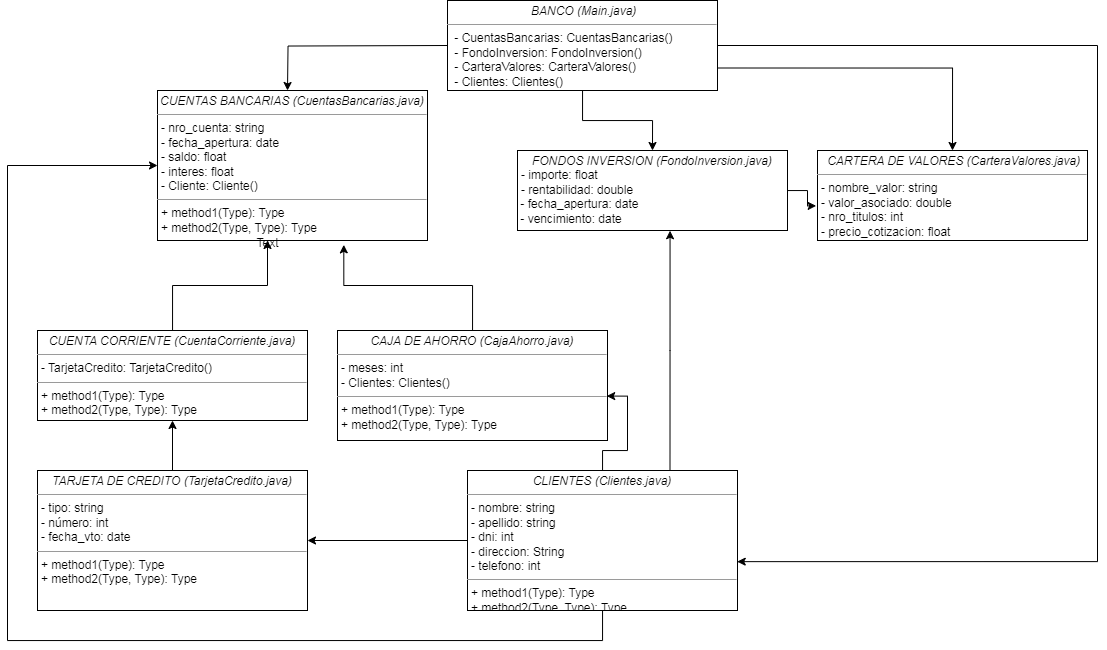

The diagram above was exported from draw.io. Its source (the exported page's mxGraphModel, read from the mxfile embedded in the PNG):
<mxGraphModel dx="1736" dy="1453" grid="1" gridSize="10" guides="1" tooltips="1" connect="1" arrows="1" fold="1" page="1" pageScale="1" pageWidth="850" pageHeight="1100" background="none" math="0" shadow="0">
  <root>
    <mxCell id="0" />
    <mxCell id="1" parent="0" />
    <mxCell id="O-lhgksXYt0BnU-zvL7z-1" style="edgeStyle=orthogonalEdgeStyle;rounded=0;orthogonalLoop=1;jettySize=auto;html=1;" parent="1" edge="1">
      <mxGeometry relative="1" as="geometry">
        <mxPoint x="160" y="-30" as="targetPoint" />
        <mxPoint x="320" y="-75" as="sourcePoint" />
      </mxGeometry>
    </mxCell>
    <mxCell id="5d2195bd80daf111-19" value="&lt;p style=&quot;margin:0px;margin-top:4px;text-align:center;&quot;&gt;&lt;i&gt;CUENTAS BANCARIAS (CuentasBancarias.java)&lt;/i&gt;&lt;/p&gt;&lt;hr size=&quot;1&quot;&gt;&lt;p style=&quot;margin:0px;margin-left:4px;&quot;&gt;- nro_cuenta: string&lt;/p&gt;&lt;p style=&quot;margin:0px;margin-left:4px;&quot;&gt;- fecha_apertura: date&lt;/p&gt;&lt;p style=&quot;margin:0px;margin-left:4px;&quot;&gt;- saldo: float&lt;/p&gt;&lt;p style=&quot;margin:0px;margin-left:4px;&quot;&gt;- interes: float&lt;/p&gt;&lt;p style=&quot;margin:0px;margin-left:4px;&quot;&gt;- Cliente: Cliente()&lt;/p&gt;&lt;hr size=&quot;1&quot;&gt;&lt;p style=&quot;margin:0px;margin-left:4px;&quot;&gt;+ method1(Type): Type&lt;br&gt;+ method2(Type, Type): Type&lt;/p&gt;" style="verticalAlign=top;align=left;overflow=fill;fontSize=12;fontFamily=Helvetica;html=1;rounded=0;shadow=0;comic=0;labelBackgroundColor=none;strokeWidth=1" parent="1" vertex="1">
      <mxGeometry x="30" y="-30" width="270" height="150" as="geometry" />
    </mxCell>
    <mxCell id="LTlYdBV0fCSmzJ36c62x-11" style="edgeStyle=orthogonalEdgeStyle;rounded=0;orthogonalLoop=1;jettySize=auto;html=1;entryX=0.999;entryY=0.651;entryDx=0;entryDy=0;entryPerimeter=0;" edge="1" parent="1" source="O-lhgksXYt0BnU-zvL7z-2" target="LTlYdBV0fCSmzJ36c62x-8">
      <mxGeometry relative="1" as="geometry">
        <Array as="points">
          <mxPoint x="970" y="-75" />
          <mxPoint x="970" y="441" />
        </Array>
      </mxGeometry>
    </mxCell>
    <mxCell id="LTlYdBV0fCSmzJ36c62x-18" style="edgeStyle=orthogonalEdgeStyle;rounded=0;orthogonalLoop=1;jettySize=auto;html=1;entryX=0.5;entryY=0;entryDx=0;entryDy=0;" edge="1" parent="1" source="O-lhgksXYt0BnU-zvL7z-2" target="LTlYdBV0fCSmzJ36c62x-16">
      <mxGeometry relative="1" as="geometry" />
    </mxCell>
    <mxCell id="LTlYdBV0fCSmzJ36c62x-26" style="edgeStyle=orthogonalEdgeStyle;rounded=0;orthogonalLoop=1;jettySize=auto;html=1;exitX=1;exitY=0.75;exitDx=0;exitDy=0;entryX=0.5;entryY=0;entryDx=0;entryDy=0;" edge="1" parent="1" source="O-lhgksXYt0BnU-zvL7z-2" target="LTlYdBV0fCSmzJ36c62x-21">
      <mxGeometry relative="1" as="geometry" />
    </mxCell>
    <mxCell id="O-lhgksXYt0BnU-zvL7z-2" value="&lt;p style=&quot;margin:0px;margin-top:4px;text-align:center;&quot;&gt;&lt;i&gt;&amp;nbsp;BANCO (Main.java)&lt;/i&gt;&lt;/p&gt;&lt;hr size=&quot;1&quot;&gt;&lt;p style=&quot;margin:0px;margin-left:4px;&quot;&gt;&amp;nbsp;- CuentasBancarias: CuentasBancarias()&lt;br style=&quot;border-color: var(--border-color);&quot;&gt;&amp;nbsp;- FondoInversion: FondoInversion()&lt;br style=&quot;border-color: var(--border-color);&quot;&gt;&amp;nbsp;- CarteraValores: CarteraValores()&lt;br&gt;&lt;/p&gt;&lt;p style=&quot;margin:0px;margin-left:4px;&quot;&gt;&amp;nbsp;- Clientes: Clientes()&lt;/p&gt;&lt;hr size=&quot;1&quot;&gt;&lt;p style=&quot;margin:0px;margin-left:4px;&quot;&gt;&lt;br&gt;&lt;/p&gt;" style="verticalAlign=top;align=left;overflow=fill;fontSize=12;fontFamily=Helvetica;html=1;rounded=0;shadow=0;comic=0;labelBackgroundColor=none;strokeWidth=1" parent="1" vertex="1">
      <mxGeometry x="320" y="-120" width="270" height="90" as="geometry" />
    </mxCell>
    <mxCell id="LTlYdBV0fCSmzJ36c62x-5" value="" style="edgeStyle=orthogonalEdgeStyle;rounded=0;orthogonalLoop=1;jettySize=auto;html=1;" edge="1" parent="1" source="LTlYdBV0fCSmzJ36c62x-3" target="5d2195bd80daf111-19">
      <mxGeometry relative="1" as="geometry">
        <Array as="points">
          <mxPoint x="45" y="165" />
          <mxPoint x="140" y="165" />
        </Array>
      </mxGeometry>
    </mxCell>
    <mxCell id="LTlYdBV0fCSmzJ36c62x-3" value="&lt;p style=&quot;margin:0px;margin-top:4px;text-align:center;&quot;&gt;&lt;i&gt;CUENTA CORRIENTE (CuentaCorriente.java)&lt;/i&gt;&lt;/p&gt;&lt;hr size=&quot;1&quot;&gt;&lt;p style=&quot;margin:0px;margin-left:4px;&quot;&gt;- TarjetaCredito: TarjetaCredito()&lt;/p&gt;&lt;hr size=&quot;1&quot;&gt;&lt;p style=&quot;margin:0px;margin-left:4px;&quot;&gt;+ method1(Type): Type&lt;br&gt;+ method2(Type, Type): Type&lt;/p&gt;" style="verticalAlign=top;align=left;overflow=fill;fontSize=12;fontFamily=Helvetica;html=1;rounded=0;shadow=0;comic=0;labelBackgroundColor=none;strokeWidth=1" vertex="1" parent="1">
      <mxGeometry x="-90" y="210" width="270" height="90" as="geometry" />
    </mxCell>
    <mxCell id="LTlYdBV0fCSmzJ36c62x-7" value="" style="edgeStyle=orthogonalEdgeStyle;rounded=0;orthogonalLoop=1;jettySize=auto;html=1;" edge="1" parent="1" source="LTlYdBV0fCSmzJ36c62x-6" target="LTlYdBV0fCSmzJ36c62x-3">
      <mxGeometry relative="1" as="geometry" />
    </mxCell>
    <mxCell id="LTlYdBV0fCSmzJ36c62x-6" value="&lt;p style=&quot;margin:0px;margin-top:4px;text-align:center;&quot;&gt;&lt;i&gt;TARJETA DE CREDITO (TarjetaCredito.java)&lt;/i&gt;&lt;/p&gt;&lt;hr size=&quot;1&quot;&gt;&lt;p style=&quot;margin:0px;margin-left:4px;&quot;&gt;- tipo: string&lt;/p&gt;&lt;p style=&quot;margin:0px;margin-left:4px;&quot;&gt;- número: int&lt;/p&gt;&lt;p style=&quot;margin:0px;margin-left:4px;&quot;&gt;- fecha_vto: date&lt;/p&gt;&lt;hr size=&quot;1&quot;&gt;&lt;p style=&quot;margin:0px;margin-left:4px;&quot;&gt;+ method1(Type): Type&lt;br&gt;+ method2(Type, Type): Type&lt;/p&gt;" style="verticalAlign=top;align=left;overflow=fill;fontSize=12;fontFamily=Helvetica;html=1;rounded=0;shadow=0;comic=0;labelBackgroundColor=none;strokeWidth=1" vertex="1" parent="1">
      <mxGeometry x="-90" y="350" width="270" height="140" as="geometry" />
    </mxCell>
    <mxCell id="LTlYdBV0fCSmzJ36c62x-9" style="edgeStyle=orthogonalEdgeStyle;rounded=0;orthogonalLoop=1;jettySize=auto;html=1;entryX=1;entryY=0.5;entryDx=0;entryDy=0;" edge="1" parent="1" source="LTlYdBV0fCSmzJ36c62x-8" target="LTlYdBV0fCSmzJ36c62x-6">
      <mxGeometry relative="1" as="geometry" />
    </mxCell>
    <mxCell id="LTlYdBV0fCSmzJ36c62x-13" style="edgeStyle=orthogonalEdgeStyle;rounded=0;orthogonalLoop=1;jettySize=auto;html=1;entryX=0.997;entryY=0.596;entryDx=0;entryDy=0;entryPerimeter=0;" edge="1" parent="1" source="LTlYdBV0fCSmzJ36c62x-8" target="LTlYdBV0fCSmzJ36c62x-12">
      <mxGeometry relative="1" as="geometry" />
    </mxCell>
    <mxCell id="LTlYdBV0fCSmzJ36c62x-17" style="edgeStyle=orthogonalEdgeStyle;rounded=0;orthogonalLoop=1;jettySize=auto;html=1;exitX=0.75;exitY=0;exitDx=0;exitDy=0;entryX=0.565;entryY=1.003;entryDx=0;entryDy=0;entryPerimeter=0;" edge="1" parent="1" source="LTlYdBV0fCSmzJ36c62x-8" target="LTlYdBV0fCSmzJ36c62x-16">
      <mxGeometry relative="1" as="geometry" />
    </mxCell>
    <mxCell id="LTlYdBV0fCSmzJ36c62x-25" style="edgeStyle=orthogonalEdgeStyle;rounded=0;orthogonalLoop=1;jettySize=auto;html=1;entryX=0;entryY=0.5;entryDx=0;entryDy=0;" edge="1" parent="1" source="LTlYdBV0fCSmzJ36c62x-8" target="5d2195bd80daf111-19">
      <mxGeometry relative="1" as="geometry">
        <Array as="points">
          <mxPoint x="475" y="520" />
          <mxPoint x="-120" y="520" />
          <mxPoint x="-120" y="45" />
        </Array>
      </mxGeometry>
    </mxCell>
    <mxCell id="LTlYdBV0fCSmzJ36c62x-8" value="&lt;p style=&quot;margin:0px;margin-top:4px;text-align:center;&quot;&gt;&lt;i&gt;CLIENTES (Clientes.java)&lt;/i&gt;&lt;/p&gt;&lt;hr size=&quot;1&quot;&gt;&lt;p style=&quot;margin:0px;margin-left:4px;&quot;&gt;- nombre: string&lt;/p&gt;&lt;p style=&quot;margin:0px;margin-left:4px;&quot;&gt;- apellido: string&lt;/p&gt;&lt;p style=&quot;margin:0px;margin-left:4px;&quot;&gt;- dni: int&lt;/p&gt;&lt;p style=&quot;margin:0px;margin-left:4px;&quot;&gt;- direccion: String&lt;/p&gt;&lt;p style=&quot;margin:0px;margin-left:4px;&quot;&gt;- telefono: int&lt;/p&gt;&lt;hr size=&quot;1&quot;&gt;&lt;p style=&quot;margin:0px;margin-left:4px;&quot;&gt;+ method1(Type): Type&lt;br&gt;+ method2(Type, Type): Type&lt;/p&gt;" style="verticalAlign=top;align=left;overflow=fill;fontSize=12;fontFamily=Helvetica;html=1;rounded=0;shadow=0;comic=0;labelBackgroundColor=none;strokeWidth=1" vertex="1" parent="1">
      <mxGeometry x="340" y="350" width="270" height="140" as="geometry" />
    </mxCell>
    <mxCell id="LTlYdBV0fCSmzJ36c62x-15" style="edgeStyle=orthogonalEdgeStyle;rounded=0;orthogonalLoop=1;jettySize=auto;html=1;entryX=0.69;entryY=1.029;entryDx=0;entryDy=0;entryPerimeter=0;" edge="1" parent="1" source="LTlYdBV0fCSmzJ36c62x-12" target="5d2195bd80daf111-19">
      <mxGeometry relative="1" as="geometry" />
    </mxCell>
    <mxCell id="LTlYdBV0fCSmzJ36c62x-12" value="&lt;p style=&quot;margin:0px;margin-top:4px;text-align:center;&quot;&gt;&lt;i&gt;CAJA DE AHORRO (CajaAhorro.java)&lt;/i&gt;&lt;/p&gt;&lt;hr size=&quot;1&quot;&gt;&lt;p style=&quot;margin:0px;margin-left:4px;&quot;&gt;- meses: int&lt;/p&gt;&lt;p style=&quot;margin:0px;margin-left:4px;&quot;&gt;- Clientes: Clientes()&lt;/p&gt;&lt;hr size=&quot;1&quot;&gt;&lt;p style=&quot;margin:0px;margin-left:4px;&quot;&gt;+ method1(Type): Type&lt;br&gt;+ method2(Type, Type): Type&lt;/p&gt;" style="verticalAlign=top;align=left;overflow=fill;fontSize=12;fontFamily=Helvetica;html=1;rounded=0;shadow=0;comic=0;labelBackgroundColor=none;strokeWidth=1" vertex="1" parent="1">
      <mxGeometry x="210" y="210" width="270" height="110" as="geometry" />
    </mxCell>
    <mxCell id="LTlYdBV0fCSmzJ36c62x-24" style="edgeStyle=orthogonalEdgeStyle;rounded=0;orthogonalLoop=1;jettySize=auto;html=1;entryX=-0.005;entryY=0.615;entryDx=0;entryDy=0;entryPerimeter=0;" edge="1" parent="1" source="LTlYdBV0fCSmzJ36c62x-16" target="LTlYdBV0fCSmzJ36c62x-21">
      <mxGeometry relative="1" as="geometry" />
    </mxCell>
    <mxCell id="LTlYdBV0fCSmzJ36c62x-16" value="&lt;p style=&quot;margin:0px;margin-top:4px;text-align:center;&quot;&gt;&lt;i&gt;FONDOS INVERSION (FondoInversion.java)&lt;/i&gt;&lt;/p&gt;&lt;p style=&quot;margin:0px;margin-left:4px;&quot;&gt;- importe: float&lt;/p&gt;&lt;p style=&quot;margin:0px;margin-left:4px;&quot;&gt;- rentabilidad: double&lt;/p&gt;&amp;nbsp;- fecha_apertura: date&lt;br&gt;&amp;nbsp;- vencimiento: date&lt;br&gt;&lt;hr size=&quot;1&quot;&gt;&lt;p style=&quot;margin:0px;margin-left:4px;&quot;&gt;+ method1(Type): Type&lt;br&gt;+ method2(Type, Type): Type&lt;/p&gt;" style="verticalAlign=top;align=left;overflow=fill;fontSize=12;fontFamily=Helvetica;html=1;rounded=0;shadow=0;comic=0;labelBackgroundColor=none;strokeWidth=1" vertex="1" parent="1">
      <mxGeometry x="390" y="30" width="270" height="80" as="geometry" />
    </mxCell>
    <mxCell id="LTlYdBV0fCSmzJ36c62x-21" value="&lt;p style=&quot;margin:0px;margin-top:4px;text-align:center;&quot;&gt;&lt;i&gt;&amp;nbsp;CARTERA DE VALORES (CarteraValores.java)&lt;/i&gt;&lt;/p&gt;&lt;hr size=&quot;1&quot;&gt;&lt;p style=&quot;margin:0px;margin-left:4px;&quot;&gt;- nombre_valor: string&lt;br&gt;&lt;/p&gt;&lt;p style=&quot;margin:0px;margin-left:4px;&quot;&gt;- valor_asociado: double&lt;/p&gt;&lt;p style=&quot;margin:0px;margin-left:4px;&quot;&gt;- nro_titulos: int&lt;/p&gt;&lt;p style=&quot;margin:0px;margin-left:4px;&quot;&gt;- precio_cotizacion: float&lt;/p&gt;&lt;hr size=&quot;1&quot;&gt;&lt;p style=&quot;margin:0px;margin-left:4px;&quot;&gt;&lt;br&gt;&lt;/p&gt;" style="verticalAlign=top;align=left;overflow=fill;fontSize=12;fontFamily=Helvetica;html=1;rounded=0;shadow=0;comic=0;labelBackgroundColor=none;strokeWidth=1" vertex="1" parent="1">
      <mxGeometry x="690" y="30" width="270" height="90" as="geometry" />
    </mxCell>
    <mxCell id="LTlYdBV0fCSmzJ36c62x-27" style="edgeStyle=orthogonalEdgeStyle;rounded=0;orthogonalLoop=1;jettySize=auto;html=1;exitX=0.5;exitY=1;exitDx=0;exitDy=0;" edge="1" parent="1" source="LTlYdBV0fCSmzJ36c62x-16" target="LTlYdBV0fCSmzJ36c62x-16">
      <mxGeometry relative="1" as="geometry" />
    </mxCell>
    <mxCell id="LTlYdBV0fCSmzJ36c62x-28" value="Text" style="text;html=1;align=center;verticalAlign=middle;resizable=0;points=[];autosize=1;strokeColor=none;fillColor=none;" vertex="1" parent="1">
      <mxGeometry x="115" y="108" width="50" height="30" as="geometry" />
    </mxCell>
  </root>
</mxGraphModel>